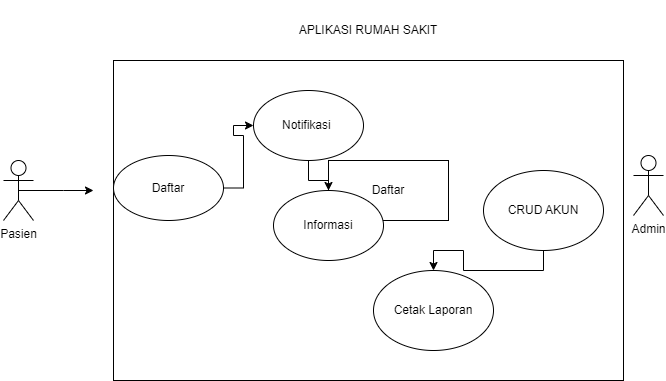

The diagram above was exported from draw.io. Its source (the exported page's mxGraphModel, read from the mxfile embedded in the PNG):
<mxGraphModel dx="794" dy="446" grid="1" gridSize="10" guides="1" tooltips="1" connect="1" arrows="1" fold="1" page="1" pageScale="1" pageWidth="850" pageHeight="1100" math="0" shadow="0">
  <root>
    <mxCell id="0" />
    <mxCell id="1" parent="0" />
    <mxCell id="1F-6_p2hUpJaXKjtZi2d-1" value="" style="rounded=0;whiteSpace=wrap;html=1;" vertex="1" parent="1">
      <mxGeometry x="290" y="110" width="510" height="320" as="geometry" />
    </mxCell>
    <mxCell id="1F-6_p2hUpJaXKjtZi2d-18" style="edgeStyle=orthogonalEdgeStyle;rounded=0;orthogonalLoop=1;jettySize=auto;html=1;exitX=0.5;exitY=0.5;exitDx=0;exitDy=0;exitPerimeter=0;" edge="1" parent="1" source="1F-6_p2hUpJaXKjtZi2d-10">
      <mxGeometry relative="1" as="geometry">
        <mxPoint x="270" y="240" as="targetPoint" />
      </mxGeometry>
    </mxCell>
    <mxCell id="1F-6_p2hUpJaXKjtZi2d-10" value="Pasien" style="shape=umlActor;verticalLabelPosition=bottom;verticalAlign=top;html=1;outlineConnect=0;" vertex="1" parent="1">
      <mxGeometry x="180" y="210" width="30" height="60" as="geometry" />
    </mxCell>
    <mxCell id="1F-6_p2hUpJaXKjtZi2d-28" value="" style="edgeStyle=orthogonalEdgeStyle;rounded=0;orthogonalLoop=1;jettySize=auto;html=1;" edge="1" parent="1" source="1F-6_p2hUpJaXKjtZi2d-24" target="1F-6_p2hUpJaXKjtZi2d-27">
      <mxGeometry relative="1" as="geometry" />
    </mxCell>
    <mxCell id="1F-6_p2hUpJaXKjtZi2d-24" value="Daftar" style="ellipse;whiteSpace=wrap;html=1;" vertex="1" parent="1">
      <mxGeometry x="290" y="205" width="110" height="65" as="geometry" />
    </mxCell>
    <mxCell id="1F-6_p2hUpJaXKjtZi2d-20" value="Daftar" style="rounded=0;whiteSpace=wrap;html=1;" vertex="1" parent="1">
      <mxGeometry x="505" y="210" width="120" height="60" as="geometry" />
    </mxCell>
    <mxCell id="1F-6_p2hUpJaXKjtZi2d-30" value="" style="edgeStyle=orthogonalEdgeStyle;rounded=0;orthogonalLoop=1;jettySize=auto;html=1;" edge="1" parent="1" source="1F-6_p2hUpJaXKjtZi2d-27" target="1F-6_p2hUpJaXKjtZi2d-29">
      <mxGeometry relative="1" as="geometry" />
    </mxCell>
    <mxCell id="1F-6_p2hUpJaXKjtZi2d-27" value="Notifikasi&amp;nbsp;" style="ellipse;whiteSpace=wrap;html=1;" vertex="1" parent="1">
      <mxGeometry x="430" y="140" width="110" height="70" as="geometry" />
    </mxCell>
    <mxCell id="1F-6_p2hUpJaXKjtZi2d-21" value="" style="edgeStyle=orthogonalEdgeStyle;rounded=0;orthogonalLoop=1;jettySize=auto;html=1;" edge="1" parent="1" target="1F-6_p2hUpJaXKjtZi2d-20">
      <mxGeometry relative="1" as="geometry" />
    </mxCell>
    <mxCell id="1F-6_p2hUpJaXKjtZi2d-29" value="Informasi" style="ellipse;whiteSpace=wrap;html=1;" vertex="1" parent="1">
      <mxGeometry x="450" y="240" width="110" height="70" as="geometry" />
    </mxCell>
    <mxCell id="1F-6_p2hUpJaXKjtZi2d-32" value="Admin" style="shape=umlActor;verticalLabelPosition=bottom;verticalAlign=top;html=1;outlineConnect=0;" vertex="1" parent="1">
      <mxGeometry x="810" y="205" width="30" height="60" as="geometry" />
    </mxCell>
    <mxCell id="1F-6_p2hUpJaXKjtZi2d-37" value="" style="edgeStyle=orthogonalEdgeStyle;rounded=0;orthogonalLoop=1;jettySize=auto;html=1;" edge="1" parent="1" source="1F-6_p2hUpJaXKjtZi2d-35" target="1F-6_p2hUpJaXKjtZi2d-36">
      <mxGeometry relative="1" as="geometry" />
    </mxCell>
    <mxCell id="1F-6_p2hUpJaXKjtZi2d-35" value="CRUD AKUN" style="ellipse;whiteSpace=wrap;html=1;" vertex="1" parent="1">
      <mxGeometry x="660" y="220" width="120" height="80" as="geometry" />
    </mxCell>
    <mxCell id="1F-6_p2hUpJaXKjtZi2d-36" value="Cetak Laporan" style="ellipse;whiteSpace=wrap;html=1;" vertex="1" parent="1">
      <mxGeometry x="550" y="320" width="120" height="80" as="geometry" />
    </mxCell>
    <mxCell id="1F-6_p2hUpJaXKjtZi2d-39" value="APLIKASI RUMAH SAKIT" style="text;html=1;strokeColor=none;fillColor=none;align=center;verticalAlign=middle;whiteSpace=wrap;rounded=0;" vertex="1" parent="1">
      <mxGeometry x="420" y="50" width="250" height="60" as="geometry" />
    </mxCell>
  </root>
</mxGraphModel>